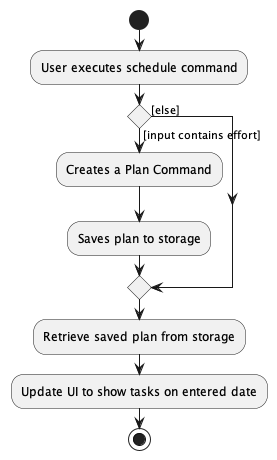

The diagram above was rendered by PlantUML. Its source (embedded in the PNG):
@startuml
start
:User executes schedule command;

'Since the beta syntax does not support placing the condition outside the
'diamond we place it as the true branch instead.

if ()  then ([input contains effort])
     :Creates a Plan Command;
     :Saves plan to storage;
else ([else])

endif
:Retrieve saved plan from storage;
:Update UI to show tasks on entered date;
stop
@enduml